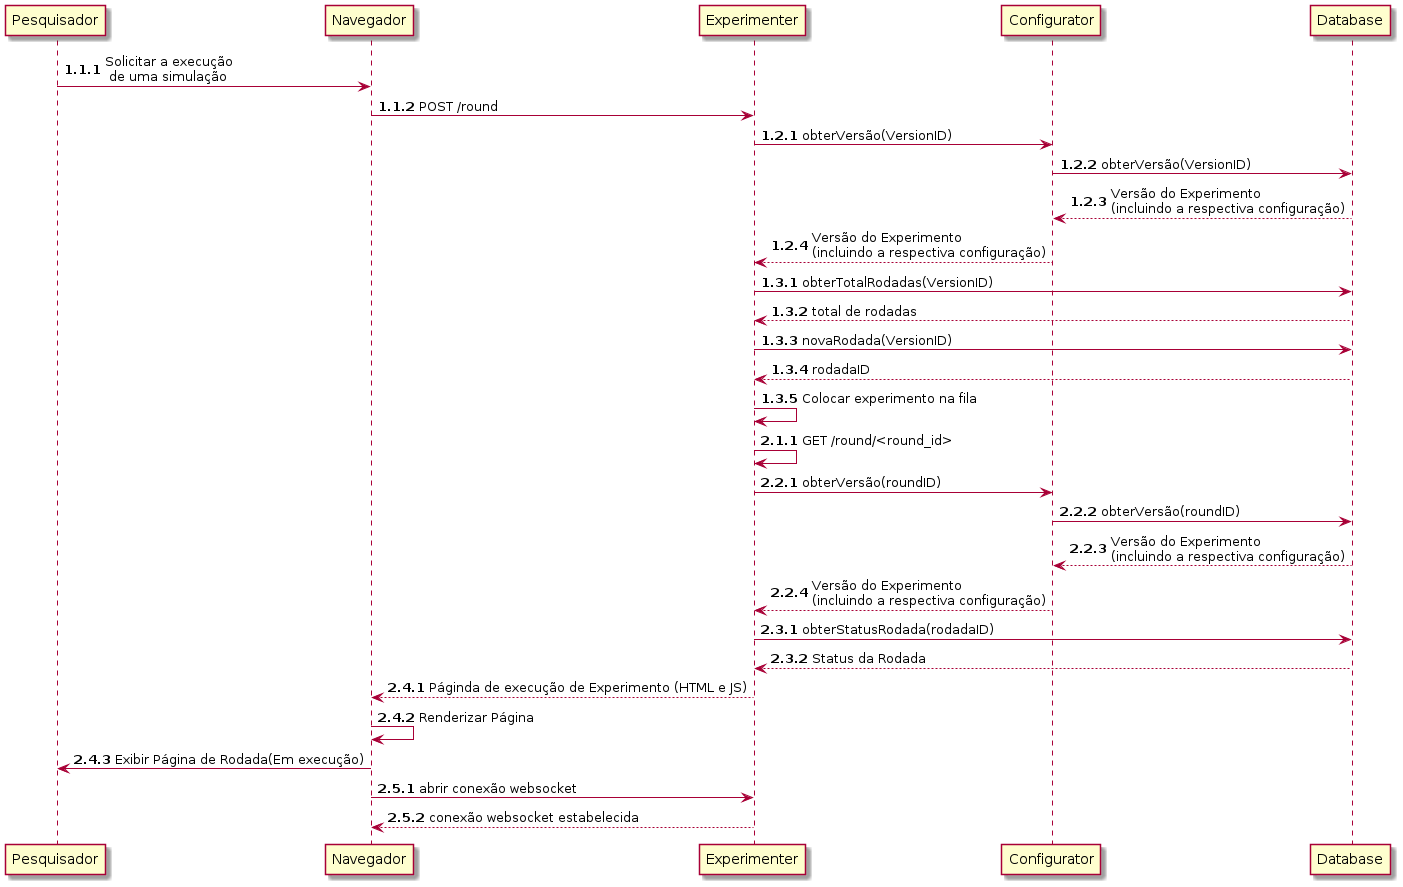

The diagram above was rendered by PlantUML. Its source (embedded in the PNG):
@startuml Diagrama de Sequência
autonumber 1.1.1

Pesquisador -> Navegador: Solicitar a execução\n de uma simulação
Navegador -> Experimenter: POST /round
autonumber inc B
Experimenter -> Configurator: obterVersão(VersionID)
Configurator -> Database: obterVersão(VersionID)
Database --> Configurator:  Versão do Experimento\n(incluindo a respectiva configuração)
Configurator --> Experimenter: Versão do Experimento\n(incluindo a respectiva configuração)
autonumber inc B
Experimenter -> Database: obterTotalRodadas(VersionID)
Database --> Experimenter: total de rodadas
Experimenter -> Database: novaRodada(VersionID)
Database --> Experimenter: rodadaID
Experimenter -> Experimenter: Colocar experimento na fila





autonumber inc A
Experimenter -> Experimenter: GET /round/<round_id>
autonumber inc B
Experimenter -> Configurator: obterVersão(roundID)
Configurator -> Database: obterVersão(roundID)
Database --> Configurator:  Versão do Experimento\n(incluindo a respectiva configuração)
Configurator --> Experimenter: Versão do Experimento\n(incluindo a respectiva configuração)
autonumber inc B
Experimenter -> Database: obterStatusRodada(rodadaID)
Database --> Experimenter: Status da Rodada
autonumber inc B
Experimenter --> Navegador: Páginda de execução de Experimento (HTML e JS)
Navegador -> Navegador: Renderizar Página
Navegador -> Pesquisador: Exibir Página de Rodada(Em execução)
autonumber inc B
Navegador -> Experimenter: abrir conexão websocket
Experimenter --> Navegador: conexão websocket estabelecida




@enduml